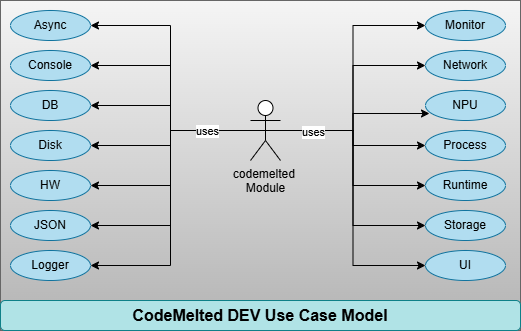

The diagram above was exported from draw.io. Its source (the exported page's mxGraphModel, read from the mxfile embedded in the PNG):
<mxGraphModel dx="898" dy="632" grid="1" gridSize="10" guides="1" tooltips="1" connect="1" arrows="1" fold="1" page="1" pageScale="1" pageWidth="850" pageHeight="1100" math="0" shadow="0">
  <root>
    <mxCell id="0" />
    <mxCell id="1" parent="0" />
    <mxCell id="M8PWhWX5KAIm5Hqk7lBV-35" value="" style="rounded=0;whiteSpace=wrap;html=1;fillColor=#f5f5f5;strokeColor=#666666;gradientColor=#b3b3b3;" parent="1" vertex="1">
      <mxGeometry width="520" height="330" as="geometry" />
    </mxCell>
    <mxCell id="M8PWhWX5KAIm5Hqk7lBV-19" style="edgeStyle=orthogonalEdgeStyle;rounded=0;orthogonalLoop=1;jettySize=auto;html=1;exitX=0.5;exitY=0.5;exitDx=0;exitDy=0;exitPerimeter=0;entryX=1;entryY=0.5;entryDx=0;entryDy=0;" parent="1" source="M8PWhWX5KAIm5Hqk7lBV-1" target="M8PWhWX5KAIm5Hqk7lBV-4" edge="1">
      <mxGeometry relative="1" as="geometry" />
    </mxCell>
    <mxCell id="M8PWhWX5KAIm5Hqk7lBV-20" style="edgeStyle=orthogonalEdgeStyle;rounded=0;orthogonalLoop=1;jettySize=auto;html=1;exitX=0.5;exitY=0.5;exitDx=0;exitDy=0;exitPerimeter=0;entryX=1;entryY=0.5;entryDx=0;entryDy=0;" parent="1" source="M8PWhWX5KAIm5Hqk7lBV-1" target="M8PWhWX5KAIm5Hqk7lBV-5" edge="1">
      <mxGeometry relative="1" as="geometry" />
    </mxCell>
    <mxCell id="M8PWhWX5KAIm5Hqk7lBV-21" style="edgeStyle=orthogonalEdgeStyle;rounded=0;orthogonalLoop=1;jettySize=auto;html=1;exitX=0.5;exitY=0.5;exitDx=0;exitDy=0;exitPerimeter=0;entryX=1;entryY=0.5;entryDx=0;entryDy=0;" parent="1" source="M8PWhWX5KAIm5Hqk7lBV-1" target="M8PWhWX5KAIm5Hqk7lBV-6" edge="1">
      <mxGeometry relative="1" as="geometry" />
    </mxCell>
    <mxCell id="M8PWhWX5KAIm5Hqk7lBV-22" style="edgeStyle=orthogonalEdgeStyle;rounded=0;orthogonalLoop=1;jettySize=auto;html=1;exitX=0.5;exitY=0.5;exitDx=0;exitDy=0;exitPerimeter=0;entryX=1;entryY=0.5;entryDx=0;entryDy=0;" parent="1" source="M8PWhWX5KAIm5Hqk7lBV-1" target="M8PWhWX5KAIm5Hqk7lBV-7" edge="1">
      <mxGeometry relative="1" as="geometry" />
    </mxCell>
    <mxCell id="M8PWhWX5KAIm5Hqk7lBV-23" style="edgeStyle=orthogonalEdgeStyle;rounded=0;orthogonalLoop=1;jettySize=auto;html=1;exitX=0.5;exitY=0.5;exitDx=0;exitDy=0;exitPerimeter=0;entryX=1;entryY=0.5;entryDx=0;entryDy=0;" parent="1" source="M8PWhWX5KAIm5Hqk7lBV-1" target="M8PWhWX5KAIm5Hqk7lBV-8" edge="1">
      <mxGeometry relative="1" as="geometry" />
    </mxCell>
    <mxCell id="M8PWhWX5KAIm5Hqk7lBV-26" style="edgeStyle=orthogonalEdgeStyle;rounded=0;orthogonalLoop=1;jettySize=auto;html=1;exitX=0.5;exitY=0.5;exitDx=0;exitDy=0;exitPerimeter=0;entryX=0;entryY=0.5;entryDx=0;entryDy=0;" parent="1" source="M8PWhWX5KAIm5Hqk7lBV-1" target="M8PWhWX5KAIm5Hqk7lBV-13" edge="1">
      <mxGeometry relative="1" as="geometry" />
    </mxCell>
    <mxCell id="M8PWhWX5KAIm5Hqk7lBV-28" style="edgeStyle=orthogonalEdgeStyle;rounded=0;orthogonalLoop=1;jettySize=auto;html=1;exitX=0.5;exitY=0.5;exitDx=0;exitDy=0;exitPerimeter=0;entryX=0;entryY=0.5;entryDx=0;entryDy=0;" parent="1" source="M8PWhWX5KAIm5Hqk7lBV-1" target="M8PWhWX5KAIm5Hqk7lBV-15" edge="1">
      <mxGeometry relative="1" as="geometry" />
    </mxCell>
    <mxCell id="M8PWhWX5KAIm5Hqk7lBV-29" style="edgeStyle=orthogonalEdgeStyle;rounded=0;orthogonalLoop=1;jettySize=auto;html=1;exitX=0.5;exitY=0.5;exitDx=0;exitDy=0;exitPerimeter=0;entryX=0;entryY=0.5;entryDx=0;entryDy=0;" parent="1" source="M8PWhWX5KAIm5Hqk7lBV-1" target="M8PWhWX5KAIm5Hqk7lBV-16" edge="1">
      <mxGeometry relative="1" as="geometry" />
    </mxCell>
    <mxCell id="M8PWhWX5KAIm5Hqk7lBV-30" style="edgeStyle=orthogonalEdgeStyle;rounded=0;orthogonalLoop=1;jettySize=auto;html=1;exitX=0.5;exitY=0.5;exitDx=0;exitDy=0;exitPerimeter=0;entryX=0;entryY=0.5;entryDx=0;entryDy=0;" parent="1" source="M8PWhWX5KAIm5Hqk7lBV-1" target="M8PWhWX5KAIm5Hqk7lBV-17" edge="1">
      <mxGeometry relative="1" as="geometry" />
    </mxCell>
    <mxCell id="M8PWhWX5KAIm5Hqk7lBV-31" style="edgeStyle=orthogonalEdgeStyle;rounded=0;orthogonalLoop=1;jettySize=auto;html=1;exitX=0.5;exitY=0.5;exitDx=0;exitDy=0;exitPerimeter=0;entryX=0;entryY=0.5;entryDx=0;entryDy=0;" parent="1" source="M8PWhWX5KAIm5Hqk7lBV-1" target="M8PWhWX5KAIm5Hqk7lBV-18" edge="1">
      <mxGeometry relative="1" as="geometry" />
    </mxCell>
    <mxCell id="jjc9U7_GZSJhPFpg9C1Q-1" style="edgeStyle=orthogonalEdgeStyle;rounded=0;orthogonalLoop=1;jettySize=auto;html=1;exitX=0.5;exitY=0.5;exitDx=0;exitDy=0;exitPerimeter=0;entryX=0;entryY=0.5;entryDx=0;entryDy=0;" edge="1" parent="1" source="M8PWhWX5KAIm5Hqk7lBV-1" target="M8PWhWX5KAIm5Hqk7lBV-10">
      <mxGeometry relative="1" as="geometry" />
    </mxCell>
    <mxCell id="jjc9U7_GZSJhPFpg9C1Q-3" style="edgeStyle=orthogonalEdgeStyle;rounded=0;orthogonalLoop=1;jettySize=auto;html=1;exitX=0.5;exitY=0.5;exitDx=0;exitDy=0;exitPerimeter=0;entryX=1;entryY=0.5;entryDx=0;entryDy=0;" edge="1" parent="1" source="M8PWhWX5KAIm5Hqk7lBV-1" target="jjc9U7_GZSJhPFpg9C1Q-2">
      <mxGeometry relative="1" as="geometry" />
    </mxCell>
    <mxCell id="M8PWhWX5KAIm5Hqk7lBV-1" value="codemelted&amp;nbsp;&lt;div&gt;Module&lt;/div&gt;" style="shape=umlActor;verticalLabelPosition=bottom;verticalAlign=top;html=1;outlineConnect=0;" parent="1" vertex="1">
      <mxGeometry x="250" y="100" width="30" height="60" as="geometry" />
    </mxCell>
    <mxCell id="M8PWhWX5KAIm5Hqk7lBV-4" value="Async" style="ellipse;whiteSpace=wrap;html=1;fillColor=#b1ddf0;strokeColor=#10739e;" parent="1" vertex="1">
      <mxGeometry x="10" y="10" width="80" height="30" as="geometry" />
    </mxCell>
    <mxCell id="M8PWhWX5KAIm5Hqk7lBV-5" value="Console" style="ellipse;whiteSpace=wrap;html=1;fillColor=#b1ddf0;strokeColor=#10739e;" parent="1" vertex="1">
      <mxGeometry x="10" y="50" width="80" height="30" as="geometry" />
    </mxCell>
    <mxCell id="M8PWhWX5KAIm5Hqk7lBV-6" value="DB" style="ellipse;whiteSpace=wrap;html=1;fillColor=#b1ddf0;strokeColor=#10739e;" parent="1" vertex="1">
      <mxGeometry x="10" y="90" width="80" height="30" as="geometry" />
    </mxCell>
    <mxCell id="M8PWhWX5KAIm5Hqk7lBV-7" value="HW" style="ellipse;whiteSpace=wrap;html=1;fillColor=#b1ddf0;strokeColor=#10739e;" parent="1" vertex="1">
      <mxGeometry x="10" y="170" width="80" height="30" as="geometry" />
    </mxCell>
    <mxCell id="M8PWhWX5KAIm5Hqk7lBV-8" value="JSON" style="ellipse;whiteSpace=wrap;html=1;fillColor=#b1ddf0;strokeColor=#10739e;" parent="1" vertex="1">
      <mxGeometry x="10" y="210" width="80" height="30" as="geometry" />
    </mxCell>
    <mxCell id="M8PWhWX5KAIm5Hqk7lBV-9" value="Logger" style="ellipse;whiteSpace=wrap;html=1;fillColor=#b1ddf0;strokeColor=#10739e;" parent="1" vertex="1">
      <mxGeometry x="10" y="250" width="80" height="30" as="geometry" />
    </mxCell>
    <mxCell id="M8PWhWX5KAIm5Hqk7lBV-10" value="Monitor" style="ellipse;whiteSpace=wrap;html=1;fillColor=#b1ddf0;strokeColor=#10739e;" parent="1" vertex="1">
      <mxGeometry x="425" y="10" width="80" height="30" as="geometry" />
    </mxCell>
    <mxCell id="M8PWhWX5KAIm5Hqk7lBV-13" value="Network" style="ellipse;whiteSpace=wrap;html=1;fillColor=#b1ddf0;strokeColor=#10739e;" parent="1" vertex="1">
      <mxGeometry x="425" y="50" width="80" height="30" as="geometry" />
    </mxCell>
    <mxCell id="M8PWhWX5KAIm5Hqk7lBV-14" value="NPU" style="ellipse;whiteSpace=wrap;html=1;fillColor=#b1ddf0;strokeColor=#10739e;" parent="1" vertex="1">
      <mxGeometry x="425" y="90" width="80" height="30" as="geometry" />
    </mxCell>
    <mxCell id="M8PWhWX5KAIm5Hqk7lBV-15" value="Process" style="ellipse;whiteSpace=wrap;html=1;fillColor=#b1ddf0;strokeColor=#10739e;" parent="1" vertex="1">
      <mxGeometry x="425" y="130" width="80" height="30" as="geometry" />
    </mxCell>
    <mxCell id="M8PWhWX5KAIm5Hqk7lBV-16" value="Runtime" style="ellipse;whiteSpace=wrap;html=1;fillColor=#b1ddf0;strokeColor=#10739e;" parent="1" vertex="1">
      <mxGeometry x="425" y="170" width="80" height="30" as="geometry" />
    </mxCell>
    <mxCell id="M8PWhWX5KAIm5Hqk7lBV-17" value="Storage" style="ellipse;whiteSpace=wrap;html=1;fillColor=#b1ddf0;strokeColor=#10739e;" parent="1" vertex="1">
      <mxGeometry x="425" y="210" width="80" height="30" as="geometry" />
    </mxCell>
    <mxCell id="M8PWhWX5KAIm5Hqk7lBV-18" value="UI" style="ellipse;whiteSpace=wrap;html=1;fillColor=#b1ddf0;strokeColor=#10739e;" parent="1" vertex="1">
      <mxGeometry x="425" y="250" width="80" height="30" as="geometry" />
    </mxCell>
    <mxCell id="M8PWhWX5KAIm5Hqk7lBV-24" style="edgeStyle=orthogonalEdgeStyle;rounded=0;orthogonalLoop=1;jettySize=auto;html=1;exitX=0.5;exitY=0.5;exitDx=0;exitDy=0;exitPerimeter=0;entryX=1;entryY=0.5;entryDx=0;entryDy=0;" parent="1" source="M8PWhWX5KAIm5Hqk7lBV-1" target="M8PWhWX5KAIm5Hqk7lBV-9" edge="1">
      <mxGeometry relative="1" as="geometry" />
    </mxCell>
    <mxCell id="jjc9U7_GZSJhPFpg9C1Q-4" value="uses" style="edgeLabel;html=1;align=center;verticalAlign=middle;resizable=0;points=[];" vertex="1" connectable="0" parent="M8PWhWX5KAIm5Hqk7lBV-24">
      <mxGeometry x="-0.6194" relative="1" as="geometry">
        <mxPoint as="offset" />
      </mxGeometry>
    </mxCell>
    <mxCell id="M8PWhWX5KAIm5Hqk7lBV-27" style="edgeStyle=orthogonalEdgeStyle;rounded=0;orthogonalLoop=1;jettySize=auto;html=1;exitX=0.5;exitY=0.5;exitDx=0;exitDy=0;exitPerimeter=0;entryX=0.05;entryY=0.767;entryDx=0;entryDy=0;entryPerimeter=0;" parent="1" source="M8PWhWX5KAIm5Hqk7lBV-1" target="M8PWhWX5KAIm5Hqk7lBV-14" edge="1">
      <mxGeometry relative="1" as="geometry" />
    </mxCell>
    <mxCell id="M8PWhWX5KAIm5Hqk7lBV-33" value="uses" style="edgeLabel;html=1;align=center;verticalAlign=middle;resizable=0;points=[];" parent="M8PWhWX5KAIm5Hqk7lBV-27" vertex="1" connectable="0">
      <mxGeometry x="-0.4826" y="-3" relative="1" as="geometry">
        <mxPoint y="-2" as="offset" />
      </mxGeometry>
    </mxCell>
    <mxCell id="M8PWhWX5KAIm5Hqk7lBV-34" value="CodeMelted DEV Use Case Model" style="rounded=1;whiteSpace=wrap;html=1;fillColor=#b0e3e6;strokeColor=#0e8088;fontStyle=1;fontSize=16;" parent="1" vertex="1">
      <mxGeometry y="300" width="520" height="30" as="geometry" />
    </mxCell>
    <mxCell id="jjc9U7_GZSJhPFpg9C1Q-2" value="Disk" style="ellipse;whiteSpace=wrap;html=1;fillColor=#b1ddf0;strokeColor=#10739e;" vertex="1" parent="1">
      <mxGeometry x="10" y="130" width="80" height="30" as="geometry" />
    </mxCell>
  </root>
</mxGraphModel>